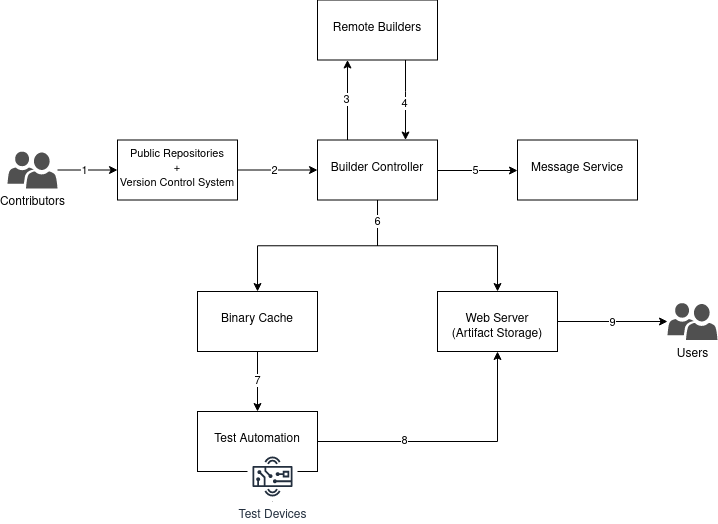

The diagram above was exported from draw.io. Its source (the exported page's mxGraphModel, read from the mxfile embedded in the PNG):
<mxGraphModel dx="983" dy="758" grid="1" gridSize="10" guides="1" tooltips="1" connect="1" arrows="1" fold="1" page="1" pageScale="1" pageWidth="1169" pageHeight="827" math="0" shadow="0">
  <root>
    <mxCell id="0" />
    <mxCell id="1" parent="0" />
    <mxCell id="3zA66-4lCmvAxiM3y0Ga-4" value="" style="edgeStyle=orthogonalEdgeStyle;rounded=0;orthogonalLoop=1;jettySize=auto;html=1;" parent="1" source="3zA66-4lCmvAxiM3y0Ga-2" target="3zA66-4lCmvAxiM3y0Ga-3" edge="1">
      <mxGeometry relative="1" as="geometry" />
    </mxCell>
    <mxCell id="3zA66-4lCmvAxiM3y0Ga-7" value="1" style="edgeLabel;html=1;align=center;verticalAlign=middle;resizable=0;points=[];" parent="3zA66-4lCmvAxiM3y0Ga-4" vertex="1" connectable="0">
      <mxGeometry x="-0.0925" relative="1" as="geometry">
        <mxPoint as="offset" />
      </mxGeometry>
    </mxCell>
    <mxCell id="3zA66-4lCmvAxiM3y0Ga-2" value="Contributors" style="sketch=0;pointerEvents=1;shadow=0;dashed=0;html=1;strokeColor=none;labelPosition=center;verticalLabelPosition=bottom;verticalAlign=top;align=center;fillColor=#505050;shape=mxgraph.mscae.intune.user_group;flipV=0;" parent="1" vertex="1">
      <mxGeometry x="60" y="360" width="50" height="37" as="geometry" />
    </mxCell>
    <mxCell id="3zA66-4lCmvAxiM3y0Ga-6" value="" style="edgeStyle=orthogonalEdgeStyle;rounded=0;orthogonalLoop=1;jettySize=auto;html=1;" parent="1" source="3zA66-4lCmvAxiM3y0Ga-3" target="3zA66-4lCmvAxiM3y0Ga-5" edge="1">
      <mxGeometry relative="1" as="geometry" />
    </mxCell>
    <mxCell id="3zA66-4lCmvAxiM3y0Ga-8" value="2" style="edgeLabel;html=1;align=center;verticalAlign=middle;resizable=0;points=[];" parent="3zA66-4lCmvAxiM3y0Ga-6" vertex="1" connectable="0">
      <mxGeometry x="-0.078" relative="1" as="geometry">
        <mxPoint as="offset" />
      </mxGeometry>
    </mxCell>
    <mxCell id="3zA66-4lCmvAxiM3y0Ga-3" value="&lt;font style=&quot;font-size: 11px;&quot;&gt;Public Repositories&lt;br&gt;+&lt;br&gt;Version Control System&lt;/font&gt;" style="rounded=1;whiteSpace=wrap;html=1;verticalAlign=top;sketch=0;shadow=0;dashed=0;align=center;arcSize=0;" parent="1" vertex="1">
      <mxGeometry x="170" y="348.5" width="120" height="60" as="geometry" />
    </mxCell>
    <mxCell id="3zA66-4lCmvAxiM3y0Ga-15" value="" style="edgeStyle=orthogonalEdgeStyle;rounded=0;orthogonalLoop=1;jettySize=auto;html=1;" parent="1" edge="1">
      <mxGeometry relative="1" as="geometry">
        <mxPoint x="400" y="348.5" as="sourcePoint" />
        <mxPoint x="400" y="268.5" as="targetPoint" />
      </mxGeometry>
    </mxCell>
    <mxCell id="3zA66-4lCmvAxiM3y0Ga-17" value="3" style="edgeLabel;html=1;align=center;verticalAlign=middle;resizable=0;points=[];" parent="3zA66-4lCmvAxiM3y0Ga-15" vertex="1" connectable="0">
      <mxGeometry x="0.02" y="1" relative="1" as="geometry">
        <mxPoint as="offset" />
      </mxGeometry>
    </mxCell>
    <mxCell id="3zA66-4lCmvAxiM3y0Ga-19" value="" style="edgeStyle=orthogonalEdgeStyle;rounded=0;orthogonalLoop=1;jettySize=auto;html=1;" parent="1" edge="1">
      <mxGeometry relative="1" as="geometry">
        <mxPoint x="490" y="379" as="sourcePoint" />
        <mxPoint x="570" y="379" as="targetPoint" />
      </mxGeometry>
    </mxCell>
    <mxCell id="3zA66-4lCmvAxiM3y0Ga-20" value="5" style="edgeLabel;html=1;align=center;verticalAlign=middle;resizable=0;points=[];" parent="3zA66-4lCmvAxiM3y0Ga-19" vertex="1" connectable="0">
      <mxGeometry x="-0.0569" relative="1" as="geometry">
        <mxPoint as="offset" />
      </mxGeometry>
    </mxCell>
    <mxCell id="3zA66-4lCmvAxiM3y0Ga-22" value="" style="edgeStyle=orthogonalEdgeStyle;rounded=0;orthogonalLoop=1;jettySize=auto;html=1;" parent="1" source="3zA66-4lCmvAxiM3y0Ga-5" target="3zA66-4lCmvAxiM3y0Ga-21" edge="1">
      <mxGeometry relative="1" as="geometry" />
    </mxCell>
    <mxCell id="3zA66-4lCmvAxiM3y0Ga-5" value="&lt;br&gt;Builder Controller" style="rounded=1;whiteSpace=wrap;html=1;verticalAlign=top;sketch=0;shadow=0;dashed=0;arcSize=0;" parent="1" vertex="1">
      <mxGeometry x="370" y="348.5" width="120" height="60" as="geometry" />
    </mxCell>
    <mxCell id="3zA66-4lCmvAxiM3y0Ga-12" value="" style="edgeStyle=orthogonalEdgeStyle;rounded=0;orthogonalLoop=1;jettySize=auto;html=1;" parent="1" edge="1">
      <mxGeometry relative="1" as="geometry">
        <mxPoint x="458.0044827586207" y="268.5" as="sourcePoint" />
        <mxPoint x="458.0044827586207" y="348.5" as="targetPoint" />
        <Array as="points">
          <mxPoint x="457.97" y="300" />
          <mxPoint x="457.97" y="300" />
        </Array>
      </mxGeometry>
    </mxCell>
    <mxCell id="3zA66-4lCmvAxiM3y0Ga-13" value="4" style="edgeLabel;html=1;align=center;verticalAlign=middle;resizable=0;points=[];" parent="3zA66-4lCmvAxiM3y0Ga-12" vertex="1" connectable="0">
      <mxGeometry x="0.0662" y="-1" relative="1" as="geometry">
        <mxPoint as="offset" />
      </mxGeometry>
    </mxCell>
    <mxCell id="3zA66-4lCmvAxiM3y0Ga-9" value="&lt;br&gt;Remote Builders" style="rounded=1;whiteSpace=wrap;html=1;verticalAlign=top;sketch=0;shadow=0;dashed=0;arcSize=0;" parent="1" vertex="1">
      <mxGeometry x="370" y="208.5" width="120" height="60" as="geometry" />
    </mxCell>
    <mxCell id="3zA66-4lCmvAxiM3y0Ga-18" value="&lt;br&gt;Message Service" style="rounded=1;whiteSpace=wrap;html=1;verticalAlign=top;sketch=0;shadow=0;dashed=0;arcSize=0;" parent="1" vertex="1">
      <mxGeometry x="570" y="348.5" width="120" height="60" as="geometry" />
    </mxCell>
    <mxCell id="3zA66-4lCmvAxiM3y0Ga-27" value="" style="edgeStyle=orthogonalEdgeStyle;rounded=0;orthogonalLoop=1;jettySize=auto;html=1;" parent="1" source="3zA66-4lCmvAxiM3y0Ga-21" target="3zA66-4lCmvAxiM3y0Ga-26" edge="1">
      <mxGeometry relative="1" as="geometry" />
    </mxCell>
    <mxCell id="3zA66-4lCmvAxiM3y0Ga-28" value="7" style="edgeLabel;html=1;align=center;verticalAlign=middle;resizable=0;points=[];" parent="3zA66-4lCmvAxiM3y0Ga-27" vertex="1" connectable="0">
      <mxGeometry x="-0.0259" relative="1" as="geometry">
        <mxPoint as="offset" />
      </mxGeometry>
    </mxCell>
    <mxCell id="3zA66-4lCmvAxiM3y0Ga-21" value="&lt;br&gt;Binary Cache" style="rounded=1;whiteSpace=wrap;html=1;verticalAlign=top;sketch=0;shadow=0;dashed=0;arcSize=0;" parent="1" vertex="1">
      <mxGeometry x="250" y="500" width="120" height="60" as="geometry" />
    </mxCell>
    <mxCell id="3zA66-4lCmvAxiM3y0Ga-33" style="edgeStyle=orthogonalEdgeStyle;rounded=0;orthogonalLoop=1;jettySize=auto;html=1;" parent="1" source="3zA66-4lCmvAxiM3y0Ga-23" target="3zA66-4lCmvAxiM3y0Ga-32" edge="1">
      <mxGeometry relative="1" as="geometry" />
    </mxCell>
    <mxCell id="3zA66-4lCmvAxiM3y0Ga-35" value="9" style="edgeLabel;html=1;align=center;verticalAlign=middle;resizable=0;points=[];" parent="3zA66-4lCmvAxiM3y0Ga-33" vertex="1" connectable="0">
      <mxGeometry x="-0.0132" y="-1" relative="1" as="geometry">
        <mxPoint as="offset" />
      </mxGeometry>
    </mxCell>
    <mxCell id="3zA66-4lCmvAxiM3y0Ga-23" value="&lt;br&gt;Web Server&lt;br&gt;(Artifact Storage)" style="rounded=1;whiteSpace=wrap;html=1;verticalAlign=top;sketch=0;shadow=0;dashed=0;arcSize=0;" parent="1" vertex="1">
      <mxGeometry x="490" y="500" width="120" height="60" as="geometry" />
    </mxCell>
    <mxCell id="3zA66-4lCmvAxiM3y0Ga-24" value="" style="edgeStyle=orthogonalEdgeStyle;rounded=0;orthogonalLoop=1;jettySize=auto;html=1;exitX=0.5;exitY=1;exitDx=0;exitDy=0;" parent="1" source="3zA66-4lCmvAxiM3y0Ga-5" target="3zA66-4lCmvAxiM3y0Ga-23" edge="1">
      <mxGeometry relative="1" as="geometry">
        <mxPoint x="440" y="419" as="sourcePoint" />
        <mxPoint x="330" y="510" as="targetPoint" />
      </mxGeometry>
    </mxCell>
    <mxCell id="3zA66-4lCmvAxiM3y0Ga-25" value="6" style="edgeLabel;html=1;align=center;verticalAlign=middle;resizable=0;points=[];" parent="3zA66-4lCmvAxiM3y0Ga-24" vertex="1" connectable="0">
      <mxGeometry x="-0.8032" relative="1" as="geometry">
        <mxPoint as="offset" />
      </mxGeometry>
    </mxCell>
    <mxCell id="3zA66-4lCmvAxiM3y0Ga-29" style="edgeStyle=orthogonalEdgeStyle;rounded=0;orthogonalLoop=1;jettySize=auto;html=1;entryX=0.5;entryY=1;entryDx=0;entryDy=0;" parent="1" source="3zA66-4lCmvAxiM3y0Ga-26" target="3zA66-4lCmvAxiM3y0Ga-23" edge="1">
      <mxGeometry relative="1" as="geometry" />
    </mxCell>
    <mxCell id="3zA66-4lCmvAxiM3y0Ga-31" value="8" style="edgeLabel;html=1;align=center;verticalAlign=middle;resizable=0;points=[];" parent="3zA66-4lCmvAxiM3y0Ga-29" vertex="1" connectable="0">
      <mxGeometry x="-0.3547" y="1" relative="1" as="geometry">
        <mxPoint as="offset" />
      </mxGeometry>
    </mxCell>
    <mxCell id="h75xOTfMhiyaT-n8ZiI2-5" value="" style="edgeStyle=orthogonalEdgeStyle;rounded=0;orthogonalLoop=1;jettySize=auto;html=1;dashed=1;endArrow=none;endFill=0;" parent="1" source="3zA66-4lCmvAxiM3y0Ga-26" target="h75xOTfMhiyaT-n8ZiI2-4" edge="1">
      <mxGeometry relative="1" as="geometry" />
    </mxCell>
    <mxCell id="3zA66-4lCmvAxiM3y0Ga-32" value="Users" style="sketch=0;pointerEvents=1;shadow=0;dashed=0;html=1;strokeColor=none;labelPosition=center;verticalLabelPosition=bottom;verticalAlign=top;align=center;fillColor=#505050;shape=mxgraph.mscae.intune.user_group;flipV=0;" parent="1" vertex="1">
      <mxGeometry x="720" y="511.5" width="50" height="37" as="geometry" />
    </mxCell>
    <mxCell id="3zA66-4lCmvAxiM3y0Ga-26" value="&lt;br&gt;Test Automation" style="rounded=1;whiteSpace=wrap;html=1;verticalAlign=top;sketch=0;shadow=0;dashed=0;arcSize=0;gradientColor=none;" parent="1" vertex="1">
      <mxGeometry x="250" y="620" width="120" height="60" as="geometry" />
    </mxCell>
    <mxCell id="h75xOTfMhiyaT-n8ZiI2-4" value="Test Devices" style="sketch=0;outlineConnect=0;fontColor=#232F3E;gradientColor=none;strokeColor=#232F3E;fillColor=#ffffff;dashed=0;verticalLabelPosition=bottom;verticalAlign=top;align=center;html=1;fontSize=12;fontStyle=0;aspect=fixed;shape=mxgraph.aws4.resourceIcon;resIcon=mxgraph.aws4.hardware_board;" parent="1" vertex="1">
      <mxGeometry x="300" y="660" width="50" height="50" as="geometry" />
    </mxCell>
  </root>
</mxGraphModel>